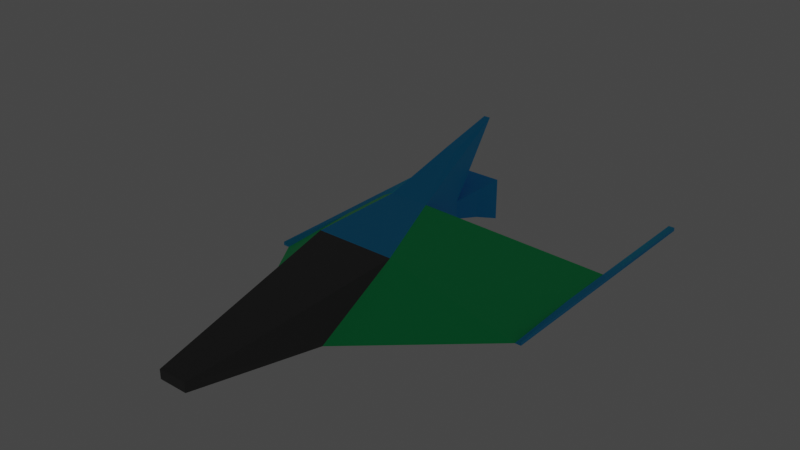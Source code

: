 # Source: SpaceShipSD.blend  (saved by Blender 3.4.6; exported with 4.5.12 LTS)
import bpy
from mathutils import Matrix  # noqa: F401  (used for matrix-valued properties, if any)

bpy.ops.wm.read_factory_settings(use_empty=True)
scene = bpy.context.scene
scene.name = 'Scene'

# ---- collections
col_collection = bpy.data.collections.new('Collection'); scene.collection.children.link(col_collection)

# ---- materials (node trees are filled in below, after node groups)
mat_material = bpy.data.materials.new('Material')
mat_material.alpha_threshold = 0.0
mat_material.use_transparent_shadow = False
mat_material.roughness = 0.5
mat_material.line_color = (0.0, 0.0, 0.0, 1.0)
mat_material_001 = bpy.data.materials.new('Material.001')
mat_material_001.use_transparent_shadow = False
mat_material_002 = bpy.data.materials.new('Material.002')
mat_material_002.use_transparent_shadow = False
mat_material_003 = bpy.data.materials.new('Material.003')
mat_material_003.use_transparent_shadow = False

# ---- material node trees
mat_material.use_nodes = True; mat_material.node_tree.nodes.clear()
_N = mat_material.node_tree.nodes; _L = mat_material.node_tree.links
n0 = _N.new('ShaderNodeOutputMaterial'); n0.name = 'Material Output'; n0.location = (300, 300)
n1 = _N.new('ShaderNodeBsdfPrincipled'); n1.name = 'Principled BSDF'; n1.location = (10, 300)
n1.distribution = 'GGX'
n1.subsurface_method = 'RANDOM_WALK_SKIN'
n1.inputs[0].default_value = (0.0, 0.5023, 1.0, 1.0)
n1.inputs[3].default_value = 1.45
n1.inputs[27].default_value = (0.0, 0.0, 0.0, 1.0)
n1.inputs[28].default_value = 1.0
_L.new(n1.outputs[0], n0.inputs[0])
n0.is_active_output = True
mat_material_001.use_nodes = True; mat_material_001.node_tree.nodes.clear()
_N = mat_material_001.node_tree.nodes; _L = mat_material_001.node_tree.links
n0 = _N.new('ShaderNodeBsdfPrincipled'); n0.name = 'Principled BSDF'; n0.location = (10, 300)
n0.distribution = 'GGX'
n0.subsurface_method = 'RANDOM_WALK_SKIN'
n0.inputs[0].default_value = (0.09084, 0.09084, 0.09084, 1.0)
n0.inputs[3].default_value = 1.45
n0.inputs[27].default_value = (0.0, 0.0, 0.0, 1.0)
n0.inputs[28].default_value = 1.0
n1 = _N.new('ShaderNodeOutputMaterial'); n1.name = 'Material Output'; n1.location = (300, 300)
_L.new(n0.outputs[0], n1.inputs[0])
n1.is_active_output = True
mat_material_002.use_nodes = True; mat_material_002.node_tree.nodes.clear()
_N = mat_material_002.node_tree.nodes; _L = mat_material_002.node_tree.links
n0 = _N.new('ShaderNodeBsdfPrincipled'); n0.name = 'Principled BSDF'; n0.location = (10, 300)
n0.distribution = 'GGX'
n0.subsurface_method = 'RANDOM_WALK_SKIN'
n0.inputs[0].default_value = (0.0, 0.8, 0.2336, 1.0)
n0.inputs[3].default_value = 1.45
n0.inputs[27].default_value = (0.0, 0.0, 0.0, 1.0)
n0.inputs[28].default_value = 1.0
n1 = _N.new('ShaderNodeOutputMaterial'); n1.name = 'Material Output'; n1.location = (300, 300)
_L.new(n0.outputs[0], n1.inputs[0])
n1.is_active_output = True
mat_material_003.use_nodes = True; mat_material_003.node_tree.nodes.clear()
_N = mat_material_003.node_tree.nodes; _L = mat_material_003.node_tree.links
n0 = _N.new('ShaderNodeBsdfPrincipled'); n0.name = 'Principled BSDF'; n0.location = (10, 300)
n0.distribution = 'GGX'
n0.subsurface_method = 'RANDOM_WALK_SKIN'
n0.inputs[3].default_value = 1.45
n0.inputs[27].default_value = (1.0, 0.2687, 0.0, 1.0)
n0.inputs[28].default_value = 25.8
n1 = _N.new('ShaderNodeOutputMaterial'); n1.name = 'Material Output'; n1.location = (300, 300)
_L.new(n0.outputs[0], n1.inputs[0])
n1.is_active_output = True

# ---- world
world_world = bpy.data.worlds.new('World'); scene.world = world_world
world_world.use_nodes = True; world_world.node_tree.nodes.clear()
_N = world_world.node_tree.nodes; _L = world_world.node_tree.links
n0 = _N.new('ShaderNodeOutputWorld'); n0.name = 'World Output'; n0.location = (300, 300)
n1 = _N.new('ShaderNodeBackground'); n1.name = 'Background'; n1.location = (10, 300)
n1.inputs[0].default_value = (0.05088, 0.05088, 0.05088, 1.0)
_L.new(n1.outputs[0], n0.inputs[0])
n0.is_active_output = True
world_world.color = (0.05088, 0.05088, 0.05088)
world_world.use_sun_shadow = False
world_world.sun_shadow_jitter_overblur = 0.0

# ---- meshes
me_cube = bpy.data.meshes.new('Cube')
me_cube.from_pydata([(-1.103, -43.39, 0.354), (-1.103, -43.39, -0.354), (-3.117, -27.48, 2.515), (-3.117, -34.06, -1.0), (1.103, -43.39, 0.354), (1.103, -43.39, -0.354), (3.117, -27.48, 2.515), (3.117, -34.06, -1.0), (3.117, -24.26, -1.0), (1.502, -21.72, 3.728), (-1.502, -21.72, 3.728), (-3.117, -24.26, -1.0), (-10.53, -16.89, -2.704), (-10.53, -23.47, -2.986), (-10.53, -12.15, -2.704), (-10.53, -12.15, -2.986), (10.53, -23.47, -2.986), (10.53, -16.89, -2.704), (10.53, -12.15, -2.986), (10.53, -12.15, -2.704), (-11.03, -23.47, -2.704), (-11.03, -23.47, -2.986), (-11.03, -12.15, -2.704), (-11.03, -12.15, -2.986), (11.03, -23.47, -2.986), (11.03, -23.47, -2.704), (11.03, -12.15, -2.986), (11.03, -12.15, -2.704), (-10.53, -2.03, -2.704), (-10.53, -2.03, -2.986), (10.53, -2.03, -2.986), (10.53, -2.03, -2.704), (-11.03, -2.03, -2.704), (-11.03, -2.03, -2.986), (11.03, -2.03, -2.986), (11.03, -2.03, -2.704), (0.9426, -17.36, 0.7805), (0.9426, -17.36, 2.201), (-0.9426, -17.36, 2.201), (-0.9426, -17.36, 0.7805), (-0.3979, -16.99, 5.985), (0.3979, -16.99, 5.985), (-0.2497, -12.61, 7.115), (0.2497, -12.61, 7.115), (1.443, -15.58, 0.4035), (1.443, -15.58, 2.578), (-1.443, -15.58, 2.578), (-1.443, -15.58, 0.4035), (2.112, -14.0, -0.1005), (2.112, -14.0, 3.082), (-2.112, -14.0, 3.082), (-2.112, -14.0, -0.1005), (1.405, -14.54, 0.4319), (1.405, -14.54, 2.55), (-1.405, -14.54, 2.55), (-1.405, -14.54, 0.4319)], [], [(0, 4, 6, 2), (7, 8, 18, 16), (7, 6, 4, 5), (5, 1, 3, 7), (1, 0, 2, 3), (5, 4, 0, 1), (11, 10, 38, 39), (7, 3, 11, 8), (2, 6, 9, 10), (10, 11, 15, 14), (15, 13, 21, 23), (11, 3, 13, 15), (2, 10, 14, 12), (3, 2, 12, 13), (19, 17, 25, 27), (6, 7, 16, 17), (8, 9, 19, 18), (9, 6, 17, 19), (21, 20, 22, 23), (13, 12, 20, 21), (12, 14, 22, 20), (19, 27, 35, 31), (25, 24, 26, 27), (18, 19, 31, 30), (16, 18, 26, 24), (17, 16, 24, 25), (28, 29, 33, 32), (30, 31, 35, 34), (27, 26, 34, 35), (22, 14, 28, 32), (14, 15, 29, 28), (15, 23, 33, 29), (26, 18, 30, 34), (23, 22, 32, 33), (36, 39, 47, 44), (10, 9, 41, 40), (9, 8, 36, 37), (8, 11, 39, 36), (40, 41, 43, 42), (9, 37, 43, 41), (38, 10, 40, 42), (37, 38, 42, 43), (46, 45, 49, 50), (39, 38, 46, 47), (38, 37, 45, 46), (37, 36, 44, 45), (48, 51, 55, 52), (45, 44, 48, 49), (44, 47, 51, 48), (47, 46, 50, 51), (55, 54, 53, 52), (51, 50, 54, 55), (50, 49, 53, 54), (49, 48, 52, 53)])
me_cube.polygons.foreach_set('material_index', [1, 0, 1, 0, 1, 1, 0, 0, 0, 0, 0, 0, 2, 2, 0, 2, 0, 2, 0, 0, 0, 0, 0, 0, 0, 0, 0, 0, 0, 0, 0, 0, 0, 0, 0, 0, 0, 0, 0, 0, 0, 0, 0, 0, 0, 0, 0, 0, 0, 0, 3, 0, 0, 0])
_uv = me_cube.uv_layers.new(name='UVMap')
_uv.uv.foreach_set('vector', [0.625, 0.5, 0.875, 0.5, 0.875, 0.75, 0.625, 0.75, 0.125, 0.75, 0.125, 0.75, 0.125, 0.75, 0.125, 0.75, 0.375, 0.0, 0.625, 0.0, 0.625, 0.25, 0.375, 0.25, 0.125, 0.5, 0.375, 0.5, 0.375, 0.75, 0.125, 0.75, 0.375, 0.5, 0.625, 0.5, 0.625, 0.75, 0.375, 0.75, 0.375, 0.25, 0.625, 0.25, 0.625, 0.5, 0.375, 0.5, 0.375, 0.75, 0.625, 0.75, 0.625, 0.75, 0.375, 0.75, 0.125, 0.75, 0.375, 0.75, 0.375, 0.75, 0.125, 0.75, 0.625, 0.75, 0.875, 0.75, 0.875, 0.75, 0.625, 0.75, 0.625, 0.75, 0.375, 0.75, 0.375, 0.75, 0.625, 0.75, 0.375, 0.75, 0.375, 0.75, 0.375, 0.75, 0.375, 0.75, 0.375, 0.75, 0.375, 0.75, 0.375, 0.75, 0.375, 0.75, 0.625, 0.75, 0.625, 0.75, 0.625, 0.75, 0.625, 0.75, 0.375, 0.75, 0.625, 0.75, 0.625, 0.75, 0.375, 0.75, 0.875, 0.75, 0.875, 0.75, 0.875, 0.75, 0.875, 0.75, 0.625, 0.0, 0.375, 0.0, 0.375, 0.0, 0.625, 0.0, 0.375, 1.0, 0.625, 1.0, 0.625, 1.0, 0.375, 1.0, 0.875, 0.75, 0.875, 0.75, 0.875, 0.75, 0.875, 0.75, 0.375, 0.75, 0.625, 0.75, 0.625, 0.75, 0.375, 0.75, 0.375, 0.75, 0.625, 0.75, 0.625, 0.75, 0.375, 0.75, 0.625, 0.75, 0.625, 0.75, 0.625, 0.75, 0.625, 0.75, 0.875, 0.75, 0.875, 0.75, 0.875, 0.75, 0.875, 0.75, 0.625, 0.0, 0.375, 0.0, 0.375, 0.0, 0.625, 0.0, 0.375, 1.0, 0.625, 1.0, 0.625, 1.0, 0.375, 1.0, 0.125, 0.75, 0.125, 0.75, 0.125, 0.75, 0.125, 0.75, 0.625, 0.0, 0.375, 0.0, 0.375, 0.0, 0.625, 0.0, 0.625, 0.75, 0.375, 0.75, 0.375, 0.75, 0.625, 0.75, 0.375, 1.0, 0.625, 1.0, 0.625, 1.0, 0.375, 1.0, 0.625, 0.0, 0.375, 0.0, 0.375, 0.0, 0.625, 0.0, 0.625, 0.75, 0.625, 0.75, 0.625, 0.75, 0.625, 0.75, 0.625, 0.75, 0.375, 0.75, 0.375, 0.75, 0.625, 0.75, 0.375, 0.75, 0.375, 0.75, 0.375, 0.75, 0.375, 0.75, 0.125, 0.75, 0.125, 0.75, 0.125, 0.75, 0.125, 0.75, 0.375, 0.75, 0.625, 0.75, 0.625, 0.75, 0.375, 0.75, 0.125, 0.75, 0.375, 0.75, 0.375, 0.75, 0.125, 0.75, 0.625, 0.75, 0.875, 0.75, 0.875, 0.75, 0.625, 0.75, 0.625, 1.0, 0.375, 1.0, 0.375, 1.0, 0.625, 1.0, 0.125, 0.75, 0.375, 0.75, 0.375, 0.75, 0.125, 0.75, 0.625, 0.75, 0.875, 0.75, 0.875, 0.75, 0.625, 0.75, 0.625, 1.0, 0.625, 1.0, 0.625, 1.0, 0.625, 1.0, 0.625, 0.75, 0.625, 0.75, 0.625, 0.75, 0.625, 0.75, 0.625, 1.0, 0.625, 0.75, 0.625, 0.75, 0.625, 1.0, 0.625, 0.75, 0.625, 1.0, 0.625, 1.0, 0.625, 0.75, 0.375, 0.75, 0.625, 0.75, 0.625, 0.75, 0.375, 0.75, 0.625, 0.75, 0.625, 1.0, 0.625, 1.0, 0.625, 0.75, 0.625, 1.0, 0.375, 1.0, 0.375, 1.0, 0.625, 1.0, 0.125, 0.75, 0.375, 0.75, 0.375, 0.75, 0.125, 0.75, 0.625, 1.0, 0.375, 1.0, 0.375, 1.0, 0.625, 1.0, 0.125, 0.75, 0.375, 0.75, 0.375, 0.75, 0.125, 0.75, 0.375, 0.75, 0.625, 0.75, 0.625, 0.75, 0.375, 0.75, 0.375, 0.75, 0.625, 0.75, 0.625, 1.0, 0.375, 1.0, 0.375, 0.75, 0.625, 0.75, 0.625, 0.75, 0.375, 0.75, 0.625, 0.75, 0.625, 1.0, 0.625, 1.0, 0.625, 0.75, 0.625, 1.0, 0.375, 1.0, 0.375, 1.0, 0.625, 1.0])
me_cube.materials.append(mat_material)
me_cube.materials.append(mat_material_001)
me_cube.materials.append(mat_material_002)
me_cube.materials.append(mat_material_003)
me_cube.use_mirror_vertex_groups = False
me_cube.update()

# ---- objects
ob_cube = bpy.data.objects.new('Cube', me_cube)
ob_empty = bpy.data.objects.new('Empty', None)
ob_empty_001 = bpy.data.objects.new('Empty.001', None)

# ---- transforms, parenting, visibility, modifiers, constraints
ob_cube.location = (0.0, 0.0, 0.0)
ob_cube.lock_rotations_4d = False
ob_cube.empty_display_type = 'ARROWS'
ob_cube.lineart.crease_threshold = 0.0
ob_empty.parent = ob_cube
ob_empty.location = (10.78, -33.03, -2.845)
ob_empty.empty_display_type = 'ARROWS'
ob_empty_001.parent = ob_cube
ob_empty_001.location = (-10.78, -33.03, -2.845)
ob_empty_001.empty_display_type = 'ARROWS'

# ---- collection membership
col_collection.objects.link(ob_cube)
col_collection.objects.link(ob_empty)
col_collection.objects.link(ob_empty_001)

# ---- scene / render settings (as saved in the file)
scene.frame_start = 1; scene.frame_end = 250; scene.frame_set(1)
scene.render.engine = 'BLENDER_EEVEE_NEXT'
scene.cycles.sampling_pattern = 'TABULATED_SOBOL'
scene.cycles.use_light_tree = False
scene.view_settings.view_transform = 'Filmic'
bpy.context.view_layer.update()

# ---- added for rendering (the .blend has no active camera): camera
cam_auto = bpy.data.cameras.new('AutoCamera')
cam_auto.lens = 50.0
cam_auto.sensor_width = 36.0
cam_auto.clip_end = 1000.0
ob_auto_camera = bpy.data.objects.new('AutoCamera', cam_auto)
scene.collection.objects.link(ob_auto_camera)
ob_auto_camera.location = (44.3657, -75.9495, 37.5569)
ob_auto_camera.rotation_euler = (1.09748, -7.21219e-08, 0.694738)
scene.camera = ob_auto_camera
bpy.context.view_layer.update()
